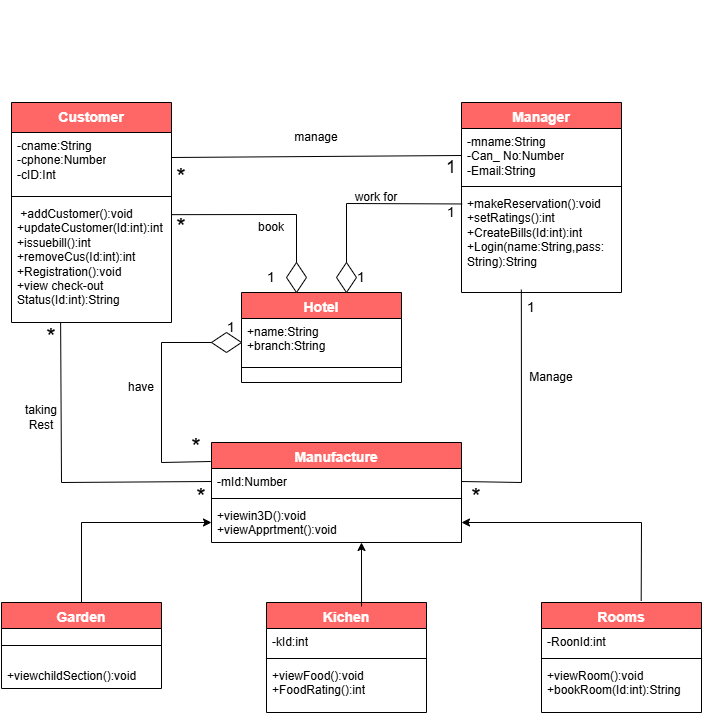

The diagram above was exported from draw.io. Its source (the exported page's mxGraphModel, read from the mxfile embedded in the PNG):
<mxGraphModel dx="955" dy="506" grid="1" gridSize="10" guides="1" tooltips="1" connect="1" arrows="1" fold="1" page="1" pageScale="1" pageWidth="850" pageHeight="1100" math="0" shadow="0">
  <root>
    <mxCell id="0" />
    <mxCell id="1" parent="0" />
    <mxCell id="DJzFwenNrLfM9DPbfyhm-1" value="&lt;font style=&quot;font-size: 14px; color: rgb(255, 255, 255);&quot;&gt;Customer&lt;/font&gt;" style="swimlane;fontStyle=1;align=center;verticalAlign=top;childLayout=stackLayout;horizontal=1;startSize=30;horizontalStack=0;resizeParent=1;resizeParentMax=0;resizeLast=0;collapsible=1;marginBottom=0;whiteSpace=wrap;html=1;fillColor=light-dark(#FF6666,var(--ge-dark-color, #121212));" parent="1" vertex="1">
      <mxGeometry x="90" y="140" width="160" height="220" as="geometry" />
    </mxCell>
    <mxCell id="DJzFwenNrLfM9DPbfyhm-2" value="&lt;font style=&quot;font-size: 12px;&quot;&gt;-cname:String&lt;/font&gt;&lt;div&gt;&lt;font style=&quot;font-size: 12px;&quot;&gt;-cphone:Number&lt;/font&gt;&lt;/div&gt;&lt;div&gt;&lt;font style=&quot;font-size: 12px;&quot;&gt;-cID:Int&lt;/font&gt;&lt;/div&gt;" style="text;strokeColor=none;fillColor=none;align=left;verticalAlign=top;spacingLeft=4;spacingRight=4;overflow=hidden;rotatable=0;points=[[0,0.5],[1,0.5]];portConstraint=eastwest;whiteSpace=wrap;html=1;" parent="DJzFwenNrLfM9DPbfyhm-1" vertex="1">
      <mxGeometry y="30" width="160" height="60" as="geometry" />
    </mxCell>
    <mxCell id="DJzFwenNrLfM9DPbfyhm-3" value="" style="line;strokeWidth=1;fillColor=none;align=left;verticalAlign=middle;spacingTop=-1;spacingLeft=3;spacingRight=3;rotatable=0;labelPosition=right;points=[];portConstraint=eastwest;strokeColor=inherit;" parent="DJzFwenNrLfM9DPbfyhm-1" vertex="1">
      <mxGeometry y="90" width="160" height="8" as="geometry" />
    </mxCell>
    <mxCell id="DJzFwenNrLfM9DPbfyhm-4" value="&lt;div&gt;&amp;nbsp;+addCustomer():void&lt;/div&gt;&lt;div&gt;+updateCustomer(Id:int):int&lt;/div&gt;&lt;div&gt;+issuebill():int&lt;/div&gt;&lt;div&gt;+removeCus(Id:int):int&lt;/div&gt;&lt;div&gt;+Registration():void&lt;/div&gt;&lt;div&gt;+view check-out Status(Id:int):String&lt;/div&gt;" style="text;strokeColor=none;fillColor=none;align=left;verticalAlign=top;spacingLeft=4;spacingRight=4;overflow=hidden;rotatable=0;points=[[0,0.5],[1,0.5]];portConstraint=eastwest;whiteSpace=wrap;html=1;" parent="DJzFwenNrLfM9DPbfyhm-1" vertex="1">
      <mxGeometry y="98" width="160" height="122" as="geometry" />
    </mxCell>
    <mxCell id="DJzFwenNrLfM9DPbfyhm-13" value="&lt;font style=&quot;color: rgb(255, 255, 255); font-size: 14px;&quot;&gt;Manufacture&lt;/font&gt;" style="swimlane;fontStyle=1;align=center;verticalAlign=top;childLayout=stackLayout;horizontal=1;startSize=26;horizontalStack=0;resizeParent=1;resizeParentMax=0;resizeLast=0;collapsible=1;marginBottom=0;whiteSpace=wrap;html=1;fillColor=light-dark(#FF6666,var(--ge-dark-color, #121212));" parent="1" vertex="1">
      <mxGeometry x="290" y="480" width="250" height="100" as="geometry" />
    </mxCell>
    <mxCell id="DJzFwenNrLfM9DPbfyhm-14" value="-mId:Number" style="text;strokeColor=none;fillColor=none;align=left;verticalAlign=top;spacingLeft=4;spacingRight=4;overflow=hidden;rotatable=0;points=[[0,0.5],[1,0.5]];portConstraint=eastwest;whiteSpace=wrap;html=1;" parent="DJzFwenNrLfM9DPbfyhm-13" vertex="1">
      <mxGeometry y="26" width="250" height="26" as="geometry" />
    </mxCell>
    <mxCell id="DJzFwenNrLfM9DPbfyhm-15" value="" style="line;strokeWidth=1;fillColor=none;align=left;verticalAlign=middle;spacingTop=-1;spacingLeft=3;spacingRight=3;rotatable=0;labelPosition=right;points=[];portConstraint=eastwest;strokeColor=inherit;" parent="DJzFwenNrLfM9DPbfyhm-13" vertex="1">
      <mxGeometry y="52" width="250" height="8" as="geometry" />
    </mxCell>
    <mxCell id="DJzFwenNrLfM9DPbfyhm-16" value="+viewin3D():void&lt;div&gt;+viewApprtment():void&lt;/div&gt;" style="text;strokeColor=none;fillColor=none;align=left;verticalAlign=top;spacingLeft=4;spacingRight=4;overflow=hidden;rotatable=0;points=[[0,0.5],[1,0.5]];portConstraint=eastwest;whiteSpace=wrap;html=1;" parent="DJzFwenNrLfM9DPbfyhm-13" vertex="1">
      <mxGeometry y="60" width="250" height="40" as="geometry" />
    </mxCell>
    <mxCell id="DJzFwenNrLfM9DPbfyhm-17" value="&lt;font style=&quot;color: rgb(255, 255, 255); font-size: 14px;&quot;&gt;Garden&lt;/font&gt;" style="swimlane;fontStyle=1;align=center;verticalAlign=top;childLayout=stackLayout;horizontal=1;startSize=26;horizontalStack=0;resizeParent=1;resizeParentMax=0;resizeLast=0;collapsible=1;marginBottom=0;whiteSpace=wrap;html=1;fillColor=light-dark(#FF6666,var(--ge-dark-color, #121212));" parent="1" vertex="1">
      <mxGeometry x="80" y="640" width="160" height="86" as="geometry" />
    </mxCell>
    <mxCell id="DJzFwenNrLfM9DPbfyhm-19" value="" style="line;strokeWidth=1;fillColor=none;align=left;verticalAlign=middle;spacingTop=-1;spacingLeft=3;spacingRight=3;rotatable=0;labelPosition=right;points=[];portConstraint=eastwest;strokeColor=inherit;" parent="DJzFwenNrLfM9DPbfyhm-17" vertex="1">
      <mxGeometry y="26" width="160" height="34" as="geometry" />
    </mxCell>
    <mxCell id="DJzFwenNrLfM9DPbfyhm-20" value="+viewchildSection():void" style="text;strokeColor=none;fillColor=none;align=left;verticalAlign=top;spacingLeft=4;spacingRight=4;overflow=hidden;rotatable=0;points=[[0,0.5],[1,0.5]];portConstraint=eastwest;whiteSpace=wrap;html=1;" parent="DJzFwenNrLfM9DPbfyhm-17" vertex="1">
      <mxGeometry y="60" width="160" height="26" as="geometry" />
    </mxCell>
    <mxCell id="DJzFwenNrLfM9DPbfyhm-21" value="&lt;font style=&quot;font-size: 14px; color: rgb(255, 255, 255);&quot;&gt;Kichen&lt;/font&gt;" style="swimlane;fontStyle=1;align=center;verticalAlign=top;childLayout=stackLayout;horizontal=1;startSize=26;horizontalStack=0;resizeParent=1;resizeParentMax=0;resizeLast=0;collapsible=1;marginBottom=0;whiteSpace=wrap;html=1;fillColor=light-dark(#FF6666,var(--ge-dark-color, #121212));" parent="1" vertex="1">
      <mxGeometry x="345" y="640" width="160" height="110" as="geometry" />
    </mxCell>
    <mxCell id="DJzFwenNrLfM9DPbfyhm-22" value="-kId:int" style="text;strokeColor=none;fillColor=none;align=left;verticalAlign=top;spacingLeft=4;spacingRight=4;overflow=hidden;rotatable=0;points=[[0,0.5],[1,0.5]];portConstraint=eastwest;whiteSpace=wrap;html=1;" parent="DJzFwenNrLfM9DPbfyhm-21" vertex="1">
      <mxGeometry y="26" width="160" height="26" as="geometry" />
    </mxCell>
    <mxCell id="DJzFwenNrLfM9DPbfyhm-23" value="" style="line;strokeWidth=1;fillColor=none;align=left;verticalAlign=middle;spacingTop=-1;spacingLeft=3;spacingRight=3;rotatable=0;labelPosition=right;points=[];portConstraint=eastwest;strokeColor=inherit;" parent="DJzFwenNrLfM9DPbfyhm-21" vertex="1">
      <mxGeometry y="52" width="160" height="8" as="geometry" />
    </mxCell>
    <mxCell id="DJzFwenNrLfM9DPbfyhm-24" value="+viewFood():void&lt;div&gt;+FoodRating():int&lt;/div&gt;" style="text;strokeColor=none;fillColor=none;align=left;verticalAlign=top;spacingLeft=4;spacingRight=4;overflow=hidden;rotatable=0;points=[[0,0.5],[1,0.5]];portConstraint=eastwest;whiteSpace=wrap;html=1;" parent="DJzFwenNrLfM9DPbfyhm-21" vertex="1">
      <mxGeometry y="60" width="160" height="50" as="geometry" />
    </mxCell>
    <mxCell id="DJzFwenNrLfM9DPbfyhm-25" value="&lt;font style=&quot;font-size: 14px; color: rgb(255, 255, 255);&quot;&gt;Rooms&lt;/font&gt;" style="swimlane;fontStyle=1;align=center;verticalAlign=top;childLayout=stackLayout;horizontal=1;startSize=26;horizontalStack=0;resizeParent=1;resizeParentMax=0;resizeLast=0;collapsible=1;marginBottom=0;whiteSpace=wrap;html=1;fillColor=light-dark(#FF6666,var(--ge-dark-color, #121212));" parent="1" vertex="1">
      <mxGeometry x="620" y="640" width="160" height="110" as="geometry" />
    </mxCell>
    <mxCell id="DJzFwenNrLfM9DPbfyhm-26" value="-RoonId:int" style="text;strokeColor=none;fillColor=none;align=left;verticalAlign=top;spacingLeft=4;spacingRight=4;overflow=hidden;rotatable=0;points=[[0,0.5],[1,0.5]];portConstraint=eastwest;whiteSpace=wrap;html=1;" parent="DJzFwenNrLfM9DPbfyhm-25" vertex="1">
      <mxGeometry y="26" width="160" height="26" as="geometry" />
    </mxCell>
    <mxCell id="DJzFwenNrLfM9DPbfyhm-27" value="" style="line;strokeWidth=1;fillColor=none;align=left;verticalAlign=middle;spacingTop=-1;spacingLeft=3;spacingRight=3;rotatable=0;labelPosition=right;points=[];portConstraint=eastwest;strokeColor=inherit;" parent="DJzFwenNrLfM9DPbfyhm-25" vertex="1">
      <mxGeometry y="52" width="160" height="8" as="geometry" />
    </mxCell>
    <mxCell id="DJzFwenNrLfM9DPbfyhm-28" value="+viewRoom():void&lt;div&gt;+bookRoom(Id:int):String&lt;/div&gt;" style="text;strokeColor=none;fillColor=none;align=left;verticalAlign=top;spacingLeft=4;spacingRight=4;overflow=hidden;rotatable=0;points=[[0,0.5],[1,0.5]];portConstraint=eastwest;whiteSpace=wrap;html=1;" parent="DJzFwenNrLfM9DPbfyhm-25" vertex="1">
      <mxGeometry y="60" width="160" height="50" as="geometry" />
    </mxCell>
    <mxCell id="DJzFwenNrLfM9DPbfyhm-29" value="&lt;font style=&quot;font-size: 14px; color: rgb(255, 255, 255);&quot;&gt;Manager&lt;/font&gt;" style="swimlane;fontStyle=1;align=center;verticalAlign=top;childLayout=stackLayout;horizontal=1;startSize=26;horizontalStack=0;resizeParent=1;resizeParentMax=0;resizeLast=0;collapsible=1;marginBottom=0;whiteSpace=wrap;html=1;fillColor=light-dark(#FF6666,var(--ge-dark-color, #121212));" parent="1" vertex="1">
      <mxGeometry x="540" y="140" width="160" height="190" as="geometry" />
    </mxCell>
    <mxCell id="DJzFwenNrLfM9DPbfyhm-30" value="-mname:String&lt;div&gt;-Can_ No:Number&lt;/div&gt;&lt;div&gt;-Email:String&lt;/div&gt;" style="text;strokeColor=none;fillColor=none;align=left;verticalAlign=top;spacingLeft=4;spacingRight=4;overflow=hidden;rotatable=0;points=[[0,0.5],[1,0.5]];portConstraint=eastwest;whiteSpace=wrap;html=1;" parent="DJzFwenNrLfM9DPbfyhm-29" vertex="1">
      <mxGeometry y="26" width="160" height="54" as="geometry" />
    </mxCell>
    <mxCell id="DJzFwenNrLfM9DPbfyhm-31" value="" style="line;strokeWidth=1;fillColor=none;align=left;verticalAlign=middle;spacingTop=-1;spacingLeft=3;spacingRight=3;rotatable=0;labelPosition=right;points=[];portConstraint=eastwest;strokeColor=inherit;" parent="DJzFwenNrLfM9DPbfyhm-29" vertex="1">
      <mxGeometry y="80" width="160" height="8" as="geometry" />
    </mxCell>
    <mxCell id="DJzFwenNrLfM9DPbfyhm-32" value="+makeReservation():void&lt;div&gt;+setRatings():int&lt;/div&gt;&lt;div&gt;+CreateBills(Id:int):int&lt;/div&gt;&lt;div&gt;+Login(name:String,pass:&lt;/div&gt;&lt;div&gt;String):&lt;span style=&quot;background-color: transparent; color: light-dark(rgb(0, 0, 0), rgb(255, 255, 255));&quot;&gt;String&lt;/span&gt;&lt;/div&gt;" style="text;strokeColor=none;fillColor=none;align=left;verticalAlign=top;spacingLeft=4;spacingRight=4;overflow=hidden;rotatable=0;points=[[0,0.5],[1,0.5]];portConstraint=eastwest;whiteSpace=wrap;html=1;" parent="DJzFwenNrLfM9DPbfyhm-29" vertex="1">
      <mxGeometry y="88" width="160" height="102" as="geometry" />
    </mxCell>
    <mxCell id="H5cuw2tVYhAhLXPosWAn-2" value="" style="triangle;whiteSpace=wrap;html=1;hachureGap=4;fontFamily=Architects Daughter;fontSource=https%3A%2F%2Ffonts.googleapis.com%2Fcss%3Ffamily%3DArchitects%2BDaughter;rotation=45;strokeColor=none;" parent="1" vertex="1">
      <mxGeometry x="90" y="38.54" width="20" height="40" as="geometry" />
    </mxCell>
    <mxCell id="ZygyBXhdw2PRwDj5kO4d-1" value="&lt;font style=&quot;color: rgb(255, 255, 255);&quot;&gt;&lt;font style=&quot;font-size: 14px;&quot;&gt;Hote&lt;/font&gt;&lt;span style=&quot;font-size: 14px;&quot;&gt;l&lt;/span&gt;&lt;/font&gt;" style="swimlane;fontStyle=1;align=center;verticalAlign=top;childLayout=stackLayout;horizontal=1;startSize=26;horizontalStack=0;resizeParent=1;resizeParentMax=0;resizeLast=0;collapsible=1;marginBottom=0;whiteSpace=wrap;html=1;fillColor=light-dark(#FF6666,var(--ge-dark-color, #121212));" parent="1" vertex="1">
      <mxGeometry x="320" y="330" width="160" height="90" as="geometry" />
    </mxCell>
    <mxCell id="ZygyBXhdw2PRwDj5kO4d-2" value="+name:String&lt;div&gt;+branch:String&lt;/div&gt;" style="text;strokeColor=none;fillColor=none;align=left;verticalAlign=top;spacingLeft=4;spacingRight=4;overflow=hidden;rotatable=0;points=[[0,0.5],[1,0.5]];portConstraint=eastwest;whiteSpace=wrap;html=1;" parent="ZygyBXhdw2PRwDj5kO4d-1" vertex="1">
      <mxGeometry y="26" width="160" height="34" as="geometry" />
    </mxCell>
    <mxCell id="ZygyBXhdw2PRwDj5kO4d-3" value="" style="line;strokeWidth=1;fillColor=none;align=left;verticalAlign=middle;spacingTop=-1;spacingLeft=3;spacingRight=3;rotatable=0;labelPosition=right;points=[];portConstraint=eastwest;strokeColor=inherit;" parent="ZygyBXhdw2PRwDj5kO4d-1" vertex="1">
      <mxGeometry y="60" width="160" height="30" as="geometry" />
    </mxCell>
    <mxCell id="LXFyf_qwFZnDfeyDPrIg-1" value="" style="endArrow=none;html=1;rounded=0;exitX=1;exitY=0.25;exitDx=0;exitDy=0;entryX=0;entryY=0.5;entryDx=0;entryDy=0;" parent="1" source="DJzFwenNrLfM9DPbfyhm-1" target="DJzFwenNrLfM9DPbfyhm-30" edge="1">
      <mxGeometry width="50" height="50" relative="1" as="geometry">
        <mxPoint x="440" y="430" as="sourcePoint" />
        <mxPoint x="530" y="195" as="targetPoint" />
      </mxGeometry>
    </mxCell>
    <mxCell id="LXFyf_qwFZnDfeyDPrIg-2" value="manage" style="text;html=1;align=center;verticalAlign=middle;whiteSpace=wrap;rounded=0;" parent="1" vertex="1">
      <mxGeometry x="365" y="160" width="60" height="30" as="geometry" />
    </mxCell>
    <mxCell id="LXFyf_qwFZnDfeyDPrIg-3" value="&lt;font style=&quot;font-size: 24px;&quot;&gt;*&lt;/font&gt;" style="text;html=1;align=center;verticalAlign=middle;whiteSpace=wrap;rounded=0;" parent="1" vertex="1">
      <mxGeometry x="230" y="200" width="60" height="30" as="geometry" />
    </mxCell>
    <mxCell id="LXFyf_qwFZnDfeyDPrIg-4" value="&lt;font style=&quot;font-size: 18px;&quot;&gt;1&lt;/font&gt;" style="text;html=1;align=center;verticalAlign=middle;whiteSpace=wrap;rounded=0;" parent="1" vertex="1">
      <mxGeometry x="500" y="190" width="60" height="30" as="geometry" />
    </mxCell>
    <mxCell id="LXFyf_qwFZnDfeyDPrIg-5" value="" style="rhombus;whiteSpace=wrap;html=1;" parent="1" vertex="1">
      <mxGeometry x="365" y="300" width="20" height="30" as="geometry" />
    </mxCell>
    <mxCell id="LXFyf_qwFZnDfeyDPrIg-6" value="" style="rhombus;whiteSpace=wrap;html=1;" parent="1" vertex="1">
      <mxGeometry x="415" y="300" width="20" height="30" as="geometry" />
    </mxCell>
    <mxCell id="LXFyf_qwFZnDfeyDPrIg-7" value="" style="endArrow=none;html=1;rounded=0;exitX=0.997;exitY=0.116;exitDx=0;exitDy=0;exitPerimeter=0;entryX=0.5;entryY=0;entryDx=0;entryDy=0;" parent="1" source="DJzFwenNrLfM9DPbfyhm-4" target="LXFyf_qwFZnDfeyDPrIg-5" edge="1">
      <mxGeometry width="50" height="50" relative="1" as="geometry">
        <mxPoint x="420" y="410" as="sourcePoint" />
        <mxPoint x="470" y="360" as="targetPoint" />
        <Array as="points">
          <mxPoint x="375" y="252" />
        </Array>
      </mxGeometry>
    </mxCell>
    <mxCell id="LXFyf_qwFZnDfeyDPrIg-8" value="&lt;font style=&quot;font-size: 24px;&quot;&gt;*&lt;/font&gt;" style="text;html=1;align=center;verticalAlign=middle;whiteSpace=wrap;rounded=0;" parent="1" vertex="1">
      <mxGeometry x="230" y="250" width="60" height="30" as="geometry" />
    </mxCell>
    <mxCell id="LXFyf_qwFZnDfeyDPrIg-9" value="&lt;font style=&quot;font-size: 14px;&quot;&gt;1&lt;/font&gt;" style="text;html=1;align=center;verticalAlign=middle;whiteSpace=wrap;rounded=0;" parent="1" vertex="1">
      <mxGeometry x="340" y="300" width="20" height="30" as="geometry" />
    </mxCell>
    <mxCell id="LXFyf_qwFZnDfeyDPrIg-10" value="book" style="text;html=1;align=center;verticalAlign=middle;whiteSpace=wrap;rounded=0;" parent="1" vertex="1">
      <mxGeometry x="320" y="250" width="60" height="30" as="geometry" />
    </mxCell>
    <mxCell id="LXFyf_qwFZnDfeyDPrIg-11" value="" style="endArrow=none;html=1;rounded=0;entryX=0.004;entryY=0.132;entryDx=0;entryDy=0;entryPerimeter=0;exitX=0.5;exitY=0;exitDx=0;exitDy=0;" parent="1" source="LXFyf_qwFZnDfeyDPrIg-6" target="DJzFwenNrLfM9DPbfyhm-32" edge="1">
      <mxGeometry width="50" height="50" relative="1" as="geometry">
        <mxPoint x="420" y="410" as="sourcePoint" />
        <mxPoint x="470" y="360" as="targetPoint" />
        <Array as="points">
          <mxPoint x="425" y="241" />
        </Array>
      </mxGeometry>
    </mxCell>
    <mxCell id="LXFyf_qwFZnDfeyDPrIg-12" value="&lt;font style=&quot;font-size: 14px;&quot;&gt;1&lt;/font&gt;" style="text;html=1;align=center;verticalAlign=middle;whiteSpace=wrap;rounded=0;" parent="1" vertex="1">
      <mxGeometry x="500" y="235" width="60" height="30" as="geometry" />
    </mxCell>
    <mxCell id="LXFyf_qwFZnDfeyDPrIg-13" value="&lt;font style=&quot;font-size: 14px;&quot;&gt;1&lt;/font&gt;" style="text;html=1;align=center;verticalAlign=middle;whiteSpace=wrap;rounded=0;" parent="1" vertex="1">
      <mxGeometry x="410" y="300" width="60" height="30" as="geometry" />
    </mxCell>
    <mxCell id="LXFyf_qwFZnDfeyDPrIg-14" value="work for" style="text;html=1;align=center;verticalAlign=middle;whiteSpace=wrap;rounded=0;" parent="1" vertex="1">
      <mxGeometry x="425" y="220" width="60" height="30" as="geometry" />
    </mxCell>
    <mxCell id="LXFyf_qwFZnDfeyDPrIg-15" value="" style="endArrow=none;html=1;rounded=0;entryX=0.307;entryY=1.002;entryDx=0;entryDy=0;entryPerimeter=0;exitX=0;exitY=0.5;exitDx=0;exitDy=0;" parent="1" source="DJzFwenNrLfM9DPbfyhm-14" target="DJzFwenNrLfM9DPbfyhm-4" edge="1">
      <mxGeometry width="50" height="50" relative="1" as="geometry">
        <mxPoint x="420" y="380" as="sourcePoint" />
        <mxPoint x="470" y="330" as="targetPoint" />
        <Array as="points">
          <mxPoint x="140" y="520" />
        </Array>
      </mxGeometry>
    </mxCell>
    <mxCell id="LXFyf_qwFZnDfeyDPrIg-16" value="&lt;font style=&quot;font-size: 24px;&quot;&gt;*&lt;/font&gt;" style="text;html=1;align=center;verticalAlign=middle;whiteSpace=wrap;rounded=0;" parent="1" vertex="1">
      <mxGeometry x="100" y="360" width="60" height="30" as="geometry" />
    </mxCell>
    <mxCell id="LXFyf_qwFZnDfeyDPrIg-17" value="&lt;font style=&quot;font-size: 24px;&quot;&gt;*&lt;/font&gt;" style="text;html=1;align=center;verticalAlign=middle;whiteSpace=wrap;rounded=0;" parent="1" vertex="1">
      <mxGeometry x="250" y="520" width="60" height="30" as="geometry" />
    </mxCell>
    <mxCell id="LXFyf_qwFZnDfeyDPrIg-18" value="taking Rest" style="text;html=1;align=center;verticalAlign=middle;whiteSpace=wrap;rounded=0;" parent="1" vertex="1">
      <mxGeometry x="90" y="440" width="60" height="30" as="geometry" />
    </mxCell>
    <mxCell id="LXFyf_qwFZnDfeyDPrIg-21" value="" style="rhombus;whiteSpace=wrap;html=1;" parent="1" vertex="1">
      <mxGeometry x="290" y="370" width="30" height="20" as="geometry" />
    </mxCell>
    <mxCell id="LXFyf_qwFZnDfeyDPrIg-22" value="" style="endArrow=none;html=1;rounded=0;exitX=-0.003;exitY=0.19;exitDx=0;exitDy=0;exitPerimeter=0;entryX=0;entryY=0.5;entryDx=0;entryDy=0;" parent="1" source="DJzFwenNrLfM9DPbfyhm-13" target="LXFyf_qwFZnDfeyDPrIg-21" edge="1">
      <mxGeometry width="50" height="50" relative="1" as="geometry">
        <mxPoint x="420" y="380" as="sourcePoint" />
        <mxPoint x="470" y="330" as="targetPoint" />
        <Array as="points">
          <mxPoint x="240" y="500" />
          <mxPoint x="240" y="380" />
        </Array>
      </mxGeometry>
    </mxCell>
    <mxCell id="uQca6F3rN5VBnJt0PYMV-1" value="have" style="text;html=1;align=center;verticalAlign=middle;whiteSpace=wrap;rounded=0;" parent="1" vertex="1">
      <mxGeometry x="190" y="410" width="60" height="30" as="geometry" />
    </mxCell>
    <mxCell id="uQca6F3rN5VBnJt0PYMV-5" value="&lt;font style=&quot;font-size: 24px;&quot;&gt;*&lt;/font&gt;" style="text;html=1;align=center;verticalAlign=middle;whiteSpace=wrap;rounded=0;" parent="1" vertex="1">
      <mxGeometry x="260" y="470" width="30" height="30" as="geometry" />
    </mxCell>
    <mxCell id="uQca6F3rN5VBnJt0PYMV-6" value="&lt;font style=&quot;font-size: 14px;&quot;&gt;1&lt;/font&gt;" style="text;html=1;align=center;verticalAlign=middle;whiteSpace=wrap;rounded=0;" parent="1" vertex="1">
      <mxGeometry x="300" y="350" width="20" height="30" as="geometry" />
    </mxCell>
    <mxCell id="jj4gSOPn-OlndDqZa_YV-1" value="" style="endArrow=none;html=1;rounded=0;exitX=1;exitY=0.5;exitDx=0;exitDy=0;entryX=0.374;entryY=0.972;entryDx=0;entryDy=0;entryPerimeter=0;" edge="1" parent="1" source="DJzFwenNrLfM9DPbfyhm-14" target="DJzFwenNrLfM9DPbfyhm-32">
      <mxGeometry width="50" height="50" relative="1" as="geometry">
        <mxPoint x="400" y="320" as="sourcePoint" />
        <mxPoint x="450" y="270" as="targetPoint" />
        <Array as="points">
          <mxPoint x="600" y="520" />
        </Array>
      </mxGeometry>
    </mxCell>
    <mxCell id="jj4gSOPn-OlndDqZa_YV-2" value="Manage" style="text;html=1;align=center;verticalAlign=middle;whiteSpace=wrap;rounded=0;" vertex="1" parent="1">
      <mxGeometry x="600" y="400" width="60" height="30" as="geometry" />
    </mxCell>
    <mxCell id="jj4gSOPn-OlndDqZa_YV-3" value="&lt;font style=&quot;font-size: 24px;&quot;&gt;*&lt;/font&gt;" style="text;html=1;align=center;verticalAlign=middle;whiteSpace=wrap;rounded=0;" vertex="1" parent="1">
      <mxGeometry x="540" y="520" width="30" height="30" as="geometry" />
    </mxCell>
    <mxCell id="jj4gSOPn-OlndDqZa_YV-4" value="&lt;font style=&quot;font-size: 14px;&quot;&gt;1&lt;/font&gt;" style="text;html=1;align=center;verticalAlign=middle;whiteSpace=wrap;rounded=0;" vertex="1" parent="1">
      <mxGeometry x="600" y="330" width="20" height="30" as="geometry" />
    </mxCell>
    <mxCell id="jj4gSOPn-OlndDqZa_YV-5" value="" style="endArrow=classic;html=1;rounded=0;exitX=0.5;exitY=0;exitDx=0;exitDy=0;" edge="1" parent="1" source="DJzFwenNrLfM9DPbfyhm-17">
      <mxGeometry width="50" height="50" relative="1" as="geometry">
        <mxPoint x="150" y="640" as="sourcePoint" />
        <mxPoint x="290" y="560" as="targetPoint" />
        <Array as="points">
          <mxPoint x="160" y="560" />
        </Array>
      </mxGeometry>
    </mxCell>
    <mxCell id="jj4gSOPn-OlndDqZa_YV-6" value="" style="endArrow=classic;html=1;rounded=0;exitX=0.594;exitY=0.036;exitDx=0;exitDy=0;exitPerimeter=0;" edge="1" parent="1" source="DJzFwenNrLfM9DPbfyhm-21">
      <mxGeometry width="50" height="50" relative="1" as="geometry">
        <mxPoint x="440" y="630" as="sourcePoint" />
        <mxPoint x="440" y="580" as="targetPoint" />
      </mxGeometry>
    </mxCell>
    <mxCell id="jj4gSOPn-OlndDqZa_YV-7" value="" style="endArrow=classic;html=1;rounded=0;exitX=0.623;exitY=-0.014;exitDx=0;exitDy=0;exitPerimeter=0;entryX=1;entryY=0.5;entryDx=0;entryDy=0;" edge="1" parent="1" source="DJzFwenNrLfM9DPbfyhm-25" target="DJzFwenNrLfM9DPbfyhm-16">
      <mxGeometry width="50" height="50" relative="1" as="geometry">
        <mxPoint x="400" y="430" as="sourcePoint" />
        <mxPoint x="450" y="380" as="targetPoint" />
        <Array as="points">
          <mxPoint x="720" y="560" />
        </Array>
      </mxGeometry>
    </mxCell>
  </root>
</mxGraphModel>